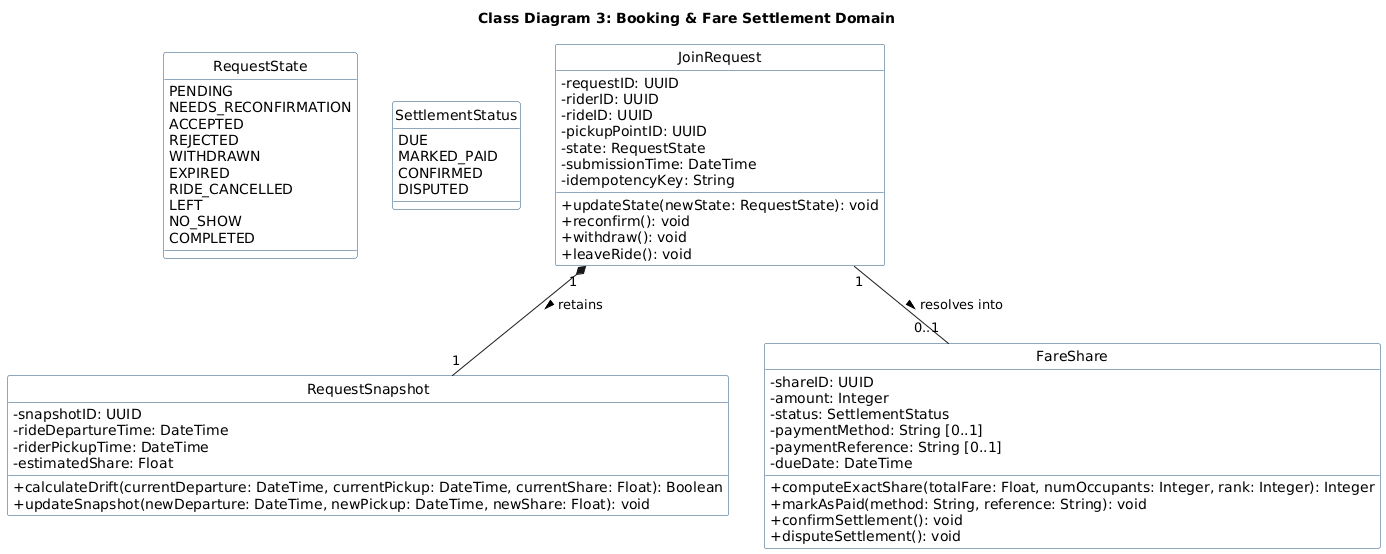

The diagram above was rendered by PlantUML. Its source (embedded in the PNG):
@startuml
hide circle
skinparam classAttributeIconSize 0
skinparam shadowing false
skinparam defaultFontName Arial
skinparam class {
    BackgroundColor #FFFFFF
    BorderColor #1F4E79
}

title Class Diagram 3: Booking & Fare Settlement Domain

enum RequestState {
    PENDING
    NEEDS_RECONFIRMATION
    ACCEPTED
    REJECTED
    WITHDRAWN
    EXPIRED
    RIDE_CANCELLED
    LEFT
    NO_SHOW
    COMPLETED
}

enum SettlementStatus {
    DUE
    MARKED_PAID
    CONFIRMED
    DISPUTED
}

class JoinRequest {
    - requestID: UUID
    - riderID: UUID
    - rideID: UUID
    - pickupPointID: UUID
    - state: RequestState
    - submissionTime: DateTime
    - idempotencyKey: String
    + updateState(newState: RequestState): void
    + reconfirm(): void
    + withdraw(): void
    + leaveRide(): void
}

class RequestSnapshot {
    - snapshotID: UUID
    - rideDepartureTime: DateTime
    - riderPickupTime: DateTime
    - estimatedShare: Float
    + calculateDrift(currentDeparture: DateTime, currentPickup: DateTime, currentShare: Float): Boolean
    + updateSnapshot(newDeparture: DateTime, newPickup: DateTime, newShare: Float): void
}

class FareShare {
    - shareID: UUID
    - amount: Integer
    - status: SettlementStatus
    - paymentMethod: String [0..1]
    - paymentReference: String [0..1]
    - dueDate: DateTime
    + computeExactShare(totalFare: Float, numOccupants: Integer, rank: Integer): Integer
    + markAsPaid(method: String, reference: String): void
    + confirmSettlement(): void
    + disputeSettlement(): void
}

' Structural Relationships
JoinRequest "1" *-- "1" RequestSnapshot : retains >
JoinRequest "1" -- "0..1" FareShare : resolves into >
@enduml